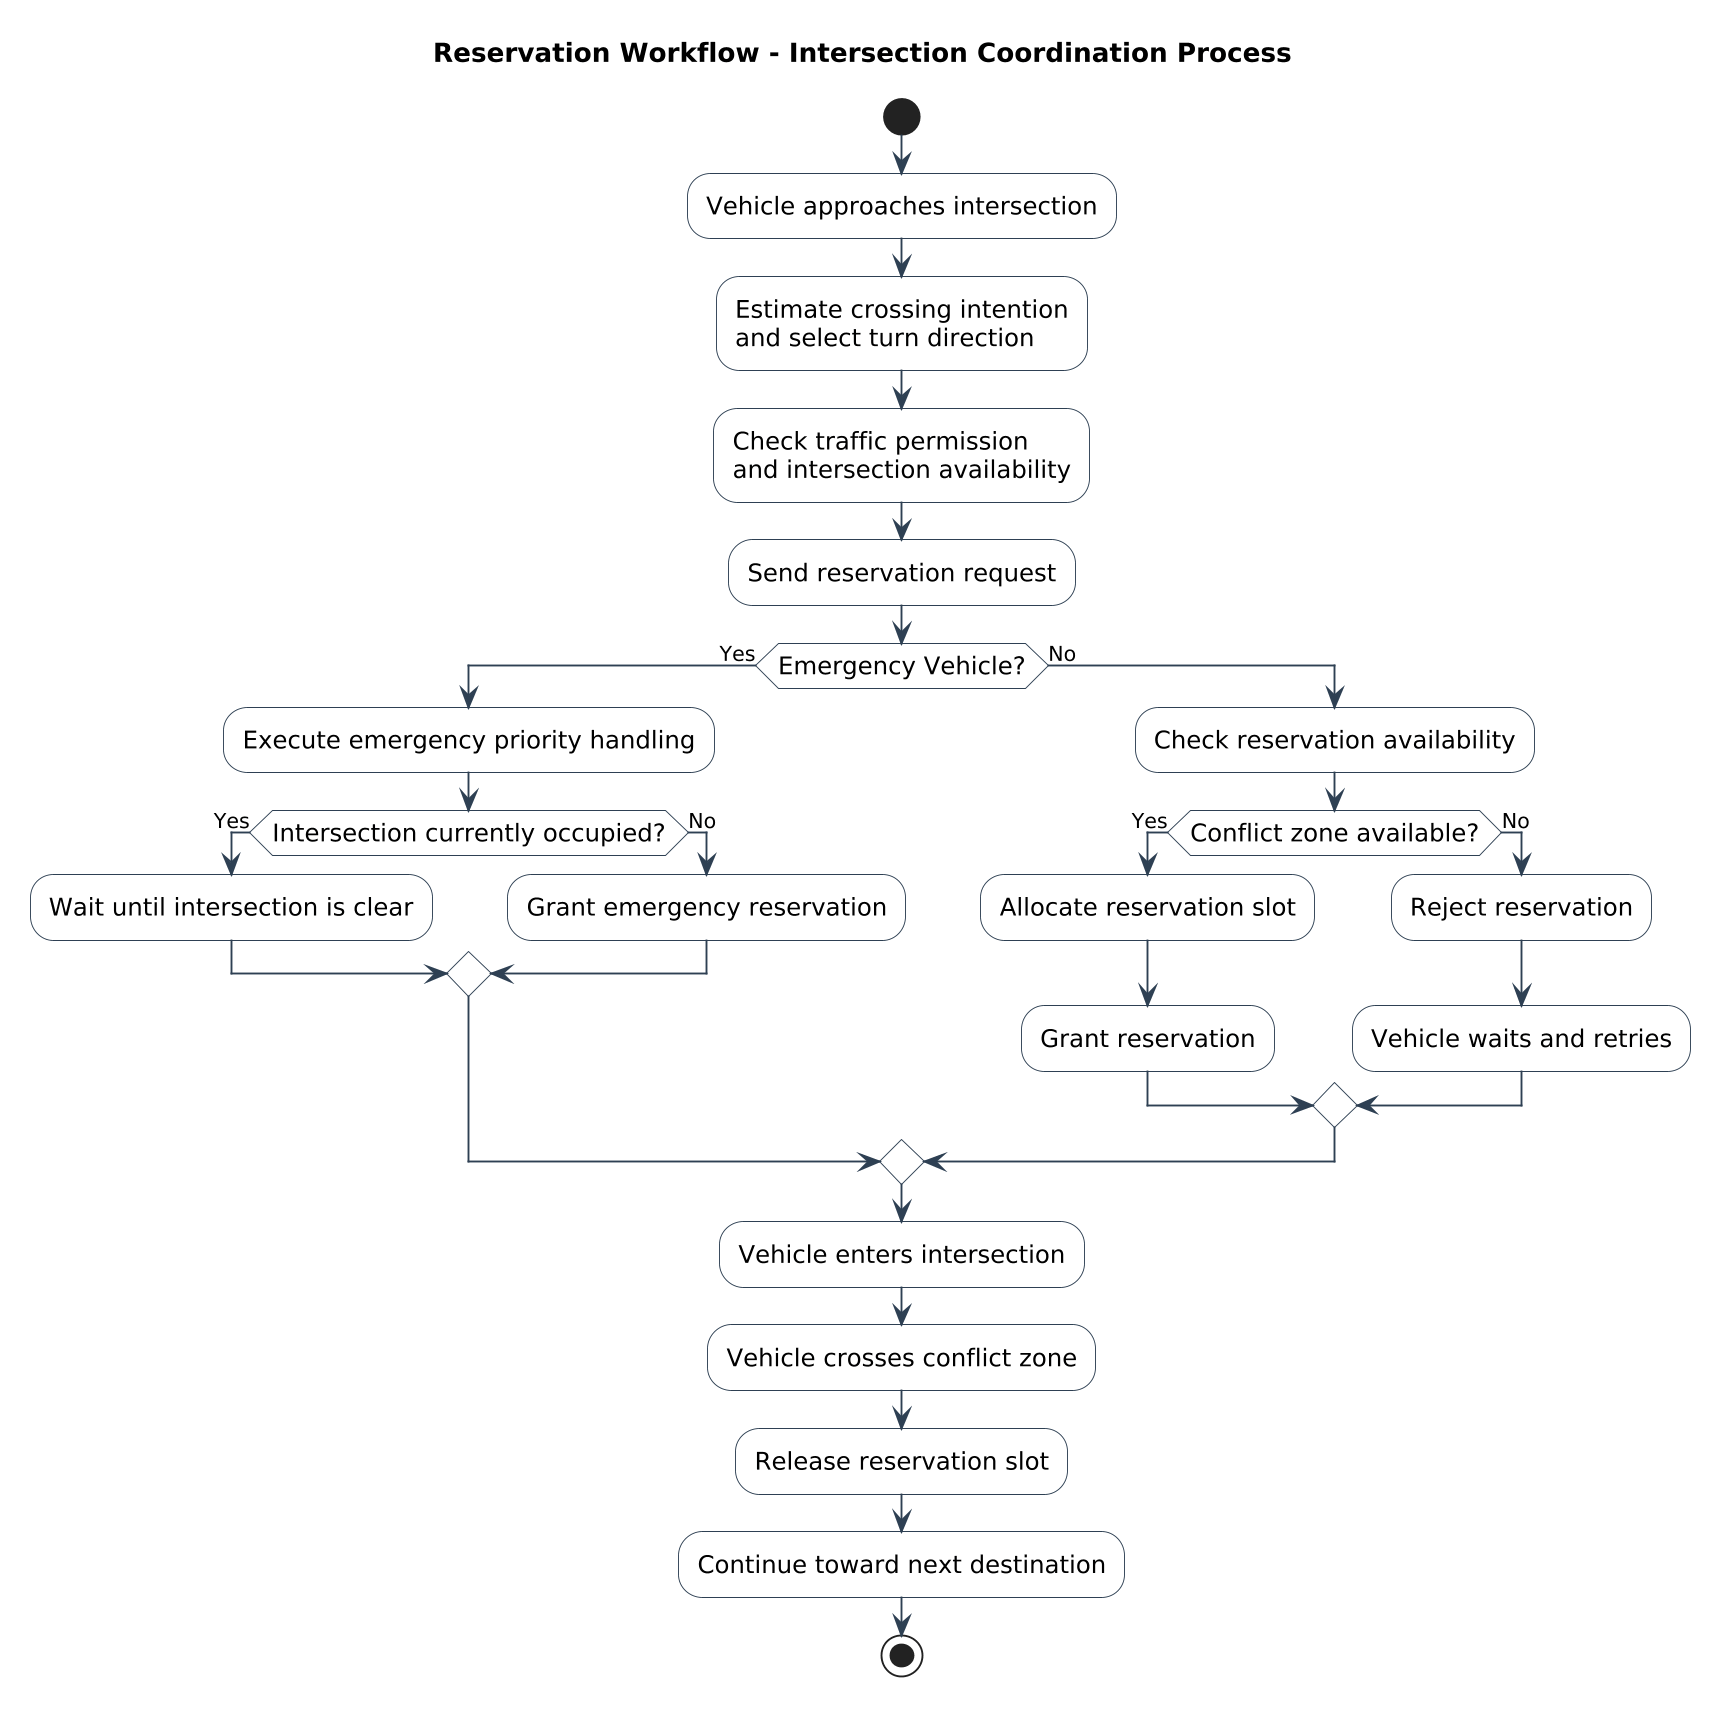

The diagram above was rendered by PlantUML. Its source (embedded in the PNG):
@startuml
title Reservation Workflow - Intersection Coordination Process

skinparam shadowing false
skinparam backgroundColor white
skinparam dpi 180
skinparam defaultFontName Arial
skinparam linetype ortho

skinparam activity {
    BackgroundColor white
    BorderColor #2E4053
    ArrowColor #2E4053
    FontSize 13
    FontColor black
    DiamondBackgroundColor white
    DiamondBorderColor #2E4053
}

start

:Vehicle approaches intersection;

:Estimate crossing intention\nand select turn direction;

:Check traffic permission\nand intersection availability;

:Send reservation request;

if (Emergency Vehicle?) then (Yes)

    :Execute emergency priority handling;

    if (Intersection currently occupied?) then (Yes)

        :Wait until intersection is clear;

    else (No)

        :Grant emergency reservation;

    endif

else (No)

    :Check reservation availability;

    if (Conflict zone available?) then (Yes)

        :Allocate reservation slot;

        :Grant reservation;

    else (No)

        :Reject reservation;

        :Vehicle waits and retries;

    endif

endif


:Vehicle enters intersection;

:Vehicle crosses conflict zone;

:Release reservation slot;

:Continue toward next destination;

stop
@enduml